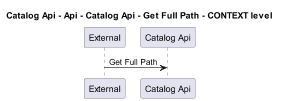

The diagram above was rendered by PlantUML. Its source (embedded in the PNG):
@startuml
!pragma layout smetana
skinparam dpi 60

title Catalog Api - Api - Catalog Api - Get Full Path - CONTEXT level

participant "External" as C4InterFlow.SoftwareSystems.ExternalSystem
participant "Catalog Api" as dotnet.eShop.Architecture.SoftwareSystems.CatalogApi

C4InterFlow.SoftwareSystems.ExternalSystem -> dotnet.eShop.Architecture.SoftwareSystems.CatalogApi : Get Full Path


@enduml